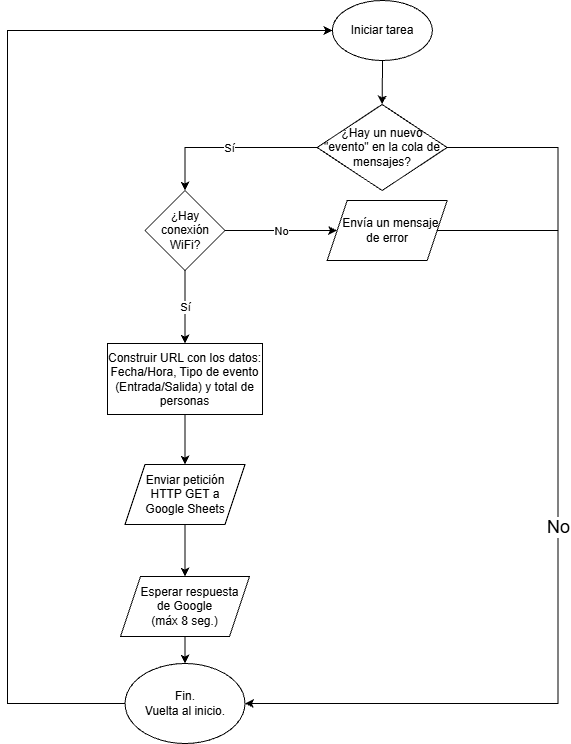

The diagram above was exported from draw.io. Its source (the exported page's mxGraphModel, read from the mxfile embedded in the PNG):
<mxGraphModel dx="1373" dy="749" grid="0" gridSize="10" guides="1" tooltips="1" connect="1" arrows="1" fold="1" page="1" pageScale="1" pageWidth="827" pageHeight="1169" background="none" math="0" shadow="0">
  <root>
    <mxCell id="N8GRvuOWVHMPu6GrQoSJ-0" />
    <mxCell id="N8GRvuOWVHMPu6GrQoSJ-1" parent="N8GRvuOWVHMPu6GrQoSJ-0" />
    <mxCell id="N8GRvuOWVHMPu6GrQoSJ-2" edge="1" parent="N8GRvuOWVHMPu6GrQoSJ-1" source="N8GRvuOWVHMPu6GrQoSJ-3" style="edgeStyle=orthogonalEdgeStyle;rounded=0;orthogonalLoop=1;jettySize=auto;html=1;entryX=0.5;entryY=0;entryDx=0;entryDy=0;exitX=0.5;exitY=1;exitDx=0;exitDy=0;" target="hdL7QKw1yjJcrCiVUOcA-0" value="">
      <mxGeometry relative="1" as="geometry">
        <mxPoint x="472.8899999999999" y="124" as="targetPoint" />
      </mxGeometry>
    </mxCell>
    <mxCell id="N8GRvuOWVHMPu6GrQoSJ-3" parent="N8GRvuOWVHMPu6GrQoSJ-1" style="ellipse;whiteSpace=wrap;html=1;" value="&lt;font style=&quot;font-size: 12px;&quot;&gt;Iniciar tarea&lt;/font&gt;" vertex="1">
      <mxGeometry height="60" width="100" x="422.89" y="34" as="geometry" />
    </mxCell>
    <mxCell id="ZwIDp_zNM5dDABgN488d-12" edge="1" parent="N8GRvuOWVHMPu6GrQoSJ-1" source="N8GRvuOWVHMPu6GrQoSJ-7" style="edgeStyle=orthogonalEdgeStyle;rounded=0;orthogonalLoop=1;jettySize=auto;html=1;exitX=0.5;exitY=1;exitDx=0;exitDy=0;entryX=0.5;entryY=0;entryDx=0;entryDy=0;" target="ZwIDp_zNM5dDABgN488d-11">
      <mxGeometry relative="1" as="geometry" />
    </mxCell>
    <mxCell id="N8GRvuOWVHMPu6GrQoSJ-7" parent="N8GRvuOWVHMPu6GrQoSJ-1" style="whiteSpace=wrap;html=1;" value="Construir URL con los datos:&lt;div&gt;Fecha/Hora, Tipo de evento (Entrada/Salida) y total de personas&lt;/div&gt;" vertex="1">
      <mxGeometry height="71" width="155" x="198" y="377" as="geometry" />
    </mxCell>
    <mxCell id="N8GRvuOWVHMPu6GrQoSJ-41" edge="1" parent="N8GRvuOWVHMPu6GrQoSJ-1" source="N8GRvuOWVHMPu6GrQoSJ-42" style="edgeStyle=orthogonalEdgeStyle;rounded=0;orthogonalLoop=1;jettySize=auto;html=1;entryX=0;entryY=0.5;entryDx=0;entryDy=0;exitX=0;exitY=0.5;exitDx=0;exitDy=0;" target="N8GRvuOWVHMPu6GrQoSJ-3">
      <mxGeometry relative="1" as="geometry">
        <Array as="points">
          <mxPoint x="98" y="737" />
          <mxPoint x="98" y="64" />
        </Array>
        <mxPoint x="97.88999999999999" y="914" as="targetPoint" />
      </mxGeometry>
    </mxCell>
    <mxCell id="N8GRvuOWVHMPu6GrQoSJ-42" parent="N8GRvuOWVHMPu6GrQoSJ-1" style="ellipse;whiteSpace=wrap;html=1;" value="Fin.&lt;br&gt;Vuelta al inicio." vertex="1">
      <mxGeometry height="80" width="120" x="215.5" y="697" as="geometry" />
    </mxCell>
    <mxCell id="hdL7QKw1yjJcrCiVUOcA-0" parent="N8GRvuOWVHMPu6GrQoSJ-1" style="rhombus;whiteSpace=wrap;html=1;" value="¿Hay un nuevo &quot;evento&quot; en la cola de mensajes?" vertex="1">
      <mxGeometry height="86" width="130" x="407.61" y="138" as="geometry" />
    </mxCell>
    <mxCell id="hdL7QKw1yjJcrCiVUOcA-6" edge="1" parent="N8GRvuOWVHMPu6GrQoSJ-1" source="hdL7QKw1yjJcrCiVUOcA-0" style="endArrow=classic;html=1;rounded=0;exitX=1;exitY=0.5;exitDx=0;exitDy=0;edgeStyle=orthogonalEdgeStyle;entryX=1;entryY=0.5;entryDx=0;entryDy=0;" target="N8GRvuOWVHMPu6GrQoSJ-42" value="">
      <mxGeometry relative="1" as="geometry">
        <Array as="points">
          <mxPoint x="648.61" y="181" />
          <mxPoint x="648.61" y="737" />
        </Array>
        <mxPoint x="459.61" y="327" as="sourcePoint" />
        <mxPoint x="639.61" y="757" as="targetPoint" />
      </mxGeometry>
    </mxCell>
    <mxCell id="hdL7QKw1yjJcrCiVUOcA-7" connectable="0" parent="hdL7QKw1yjJcrCiVUOcA-6" style="edgeLabel;resizable=0;html=1;;align=center;verticalAlign=middle;" value="&lt;font style=&quot;font-size: 18px;&quot;&gt;No&lt;/font&gt;" vertex="1">
      <mxGeometry relative="1" as="geometry" />
    </mxCell>
    <mxCell id="hdL7QKw1yjJcrCiVUOcA-8" edge="1" parent="N8GRvuOWVHMPu6GrQoSJ-1" source="hdL7QKw1yjJcrCiVUOcA-0" style="endArrow=classic;html=1;rounded=0;exitX=0;exitY=0.5;exitDx=0;exitDy=0;edgeStyle=orthogonalEdgeStyle;entryX=0.5;entryY=0;entryDx=0;entryDy=0;" target="ZwIDp_zNM5dDABgN488d-0" value="">
      <mxGeometry relative="1" as="geometry">
        <Array as="points">
          <mxPoint x="275.61" y="181" />
        </Array>
        <mxPoint x="459.61" y="327" as="sourcePoint" />
        <mxPoint x="272.61" y="256" as="targetPoint" />
      </mxGeometry>
    </mxCell>
    <mxCell id="hdL7QKw1yjJcrCiVUOcA-9" connectable="0" parent="hdL7QKw1yjJcrCiVUOcA-8" style="edgeLabel;resizable=0;html=1;;align=center;verticalAlign=middle;" value="Sí" vertex="1">
      <mxGeometry relative="1" as="geometry" />
    </mxCell>
    <mxCell id="ZwIDp_zNM5dDABgN488d-0" parent="N8GRvuOWVHMPu6GrQoSJ-1" style="rhombus;whiteSpace=wrap;html=1;" value="¿Hay conexión WiFi?" vertex="1">
      <mxGeometry height="80" width="80" x="235.5" y="224" as="geometry" />
    </mxCell>
    <mxCell id="ZwIDp_zNM5dDABgN488d-3" edge="1" parent="N8GRvuOWVHMPu6GrQoSJ-1" source="ZwIDp_zNM5dDABgN488d-0" style="endArrow=classic;html=1;rounded=0;exitX=1;exitY=0.5;exitDx=0;exitDy=0;entryX=0;entryY=0.5;entryDx=0;entryDy=0;" target="ZwIDp_zNM5dDABgN488d-6" value="">
      <mxGeometry relative="1" as="geometry">
        <mxPoint x="402.61" y="382" as="sourcePoint" />
        <mxPoint x="415.61" y="264" as="targetPoint" />
      </mxGeometry>
    </mxCell>
    <mxCell id="ZwIDp_zNM5dDABgN488d-4" connectable="0" parent="ZwIDp_zNM5dDABgN488d-3" style="edgeLabel;resizable=0;html=1;;align=center;verticalAlign=middle;" value="No" vertex="1">
      <mxGeometry relative="1" as="geometry" />
    </mxCell>
    <mxCell id="ZwIDp_zNM5dDABgN488d-7" edge="1" parent="N8GRvuOWVHMPu6GrQoSJ-1" source="ZwIDp_zNM5dDABgN488d-6" style="edgeStyle=orthogonalEdgeStyle;rounded=0;orthogonalLoop=1;jettySize=auto;html=1;endArrow=none;endFill=0;exitX=1;exitY=0.5;exitDx=0;exitDy=0;">
      <mxGeometry relative="1" as="geometry">
        <mxPoint x="648.61" y="264" as="targetPoint" />
      </mxGeometry>
    </mxCell>
    <mxCell id="ZwIDp_zNM5dDABgN488d-6" parent="N8GRvuOWVHMPu6GrQoSJ-1" style="shape=parallelogram;perimeter=parallelogramPerimeter;whiteSpace=wrap;html=1;fixedSize=1;" value="&amp;nbsp; Envía un mensaje&lt;div&gt;de error&lt;/div&gt;" vertex="1">
      <mxGeometry height="60" width="120" x="417.61" y="234" as="geometry" />
    </mxCell>
    <mxCell id="ZwIDp_zNM5dDABgN488d-8" edge="1" parent="N8GRvuOWVHMPu6GrQoSJ-1" source="ZwIDp_zNM5dDABgN488d-0" style="endArrow=classic;html=1;rounded=0;exitX=0.5;exitY=1;exitDx=0;exitDy=0;entryX=0.5;entryY=0;entryDx=0;entryDy=0;" target="N8GRvuOWVHMPu6GrQoSJ-7" value="">
      <mxGeometry relative="1" as="geometry">
        <mxPoint x="325.61" y="412" as="sourcePoint" />
        <mxPoint x="425.61" y="412" as="targetPoint" />
      </mxGeometry>
    </mxCell>
    <mxCell id="ZwIDp_zNM5dDABgN488d-9" connectable="0" parent="ZwIDp_zNM5dDABgN488d-8" style="edgeLabel;resizable=0;html=1;;align=center;verticalAlign=middle;" value="Sí" vertex="1">
      <mxGeometry relative="1" as="geometry" />
    </mxCell>
    <mxCell id="ZwIDp_zNM5dDABgN488d-14" edge="1" parent="N8GRvuOWVHMPu6GrQoSJ-1" source="ZwIDp_zNM5dDABgN488d-10" style="edgeStyle=orthogonalEdgeStyle;rounded=0;orthogonalLoop=1;jettySize=auto;html=1;entryX=0.5;entryY=0;entryDx=0;entryDy=0;exitX=0.5;exitY=1;exitDx=0;exitDy=0;" target="N8GRvuOWVHMPu6GrQoSJ-42">
      <mxGeometry relative="1" as="geometry" />
    </mxCell>
    <mxCell id="ZwIDp_zNM5dDABgN488d-10" parent="N8GRvuOWVHMPu6GrQoSJ-1" style="shape=parallelogram;perimeter=parallelogramPerimeter;whiteSpace=wrap;html=1;fixedSize=1;" value="&amp;nbsp; &amp;nbsp;Esperar&amp;nbsp;&lt;span style=&quot;background-color: transparent; color: light-dark(rgb(0, 0, 0), rgb(255, 255, 255));&quot;&gt;respuesta&lt;/span&gt;&lt;div&gt;&lt;span style=&quot;background-color: transparent; color: light-dark(rgb(0, 0, 0), rgb(255, 255, 255));&quot;&gt;de&amp;nbsp;&lt;/span&gt;&lt;span style=&quot;background-color: transparent; color: light-dark(rgb(0, 0, 0), rgb(255, 255, 255));&quot;&gt;G&lt;/span&gt;&lt;span style=&quot;background-color: transparent; color: light-dark(rgb(0, 0, 0), rgb(255, 255, 255));&quot;&gt;oogle&lt;/span&gt;&lt;div&gt;&lt;span style=&quot;background-color: transparent; color: light-dark(rgb(0, 0, 0), rgb(255, 255, 255));&quot;&gt;(máx 8 seg.)&lt;/span&gt;&lt;/div&gt;&lt;/div&gt;" vertex="1">
      <mxGeometry height="60" width="129" x="211" y="610" as="geometry" />
    </mxCell>
    <mxCell id="ZwIDp_zNM5dDABgN488d-13" edge="1" parent="N8GRvuOWVHMPu6GrQoSJ-1" source="ZwIDp_zNM5dDABgN488d-11" style="edgeStyle=orthogonalEdgeStyle;rounded=0;orthogonalLoop=1;jettySize=auto;html=1;entryX=0.5;entryY=0;entryDx=0;entryDy=0;exitX=0.5;exitY=1;exitDx=0;exitDy=0;" target="ZwIDp_zNM5dDABgN488d-10">
      <mxGeometry relative="1" as="geometry" />
    </mxCell>
    <mxCell id="ZwIDp_zNM5dDABgN488d-11" parent="N8GRvuOWVHMPu6GrQoSJ-1" style="shape=parallelogram;perimeter=parallelogramPerimeter;whiteSpace=wrap;html=1;fixedSize=1;" value="Enviar petición&lt;div&gt;HTTP GET a&lt;/div&gt;&lt;div&gt;Google Sheets&lt;/div&gt;" vertex="1">
      <mxGeometry height="60" width="120" x="215.5" y="498" as="geometry" />
    </mxCell>
  </root>
</mxGraphModel>